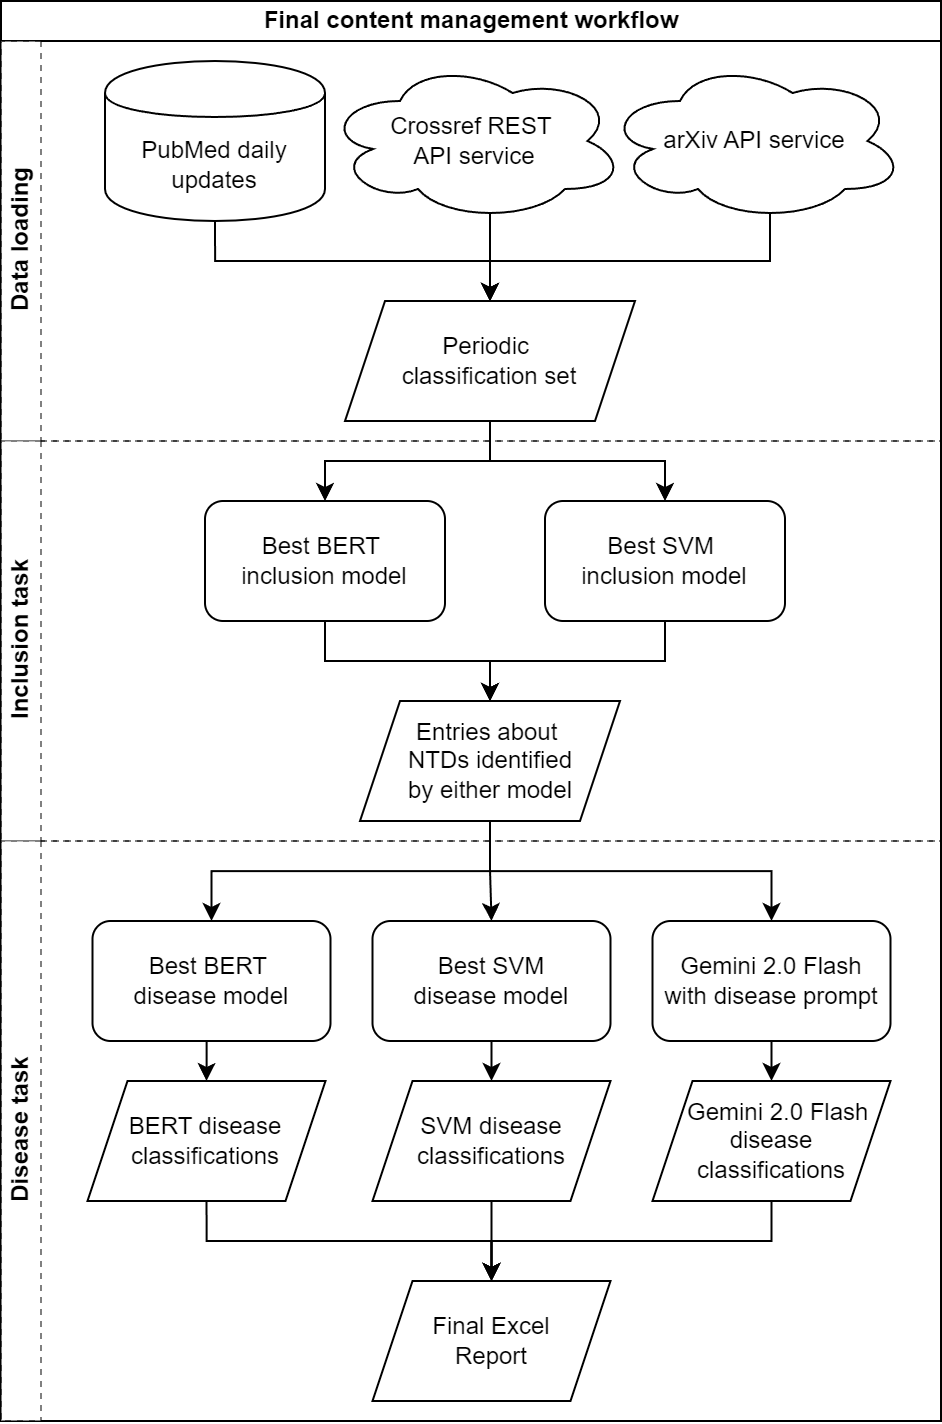

The diagram above was exported from draw.io. Its source (the exported page's mxGraphModel, read from the mxfile embedded in the PNG):
<mxGraphModel dx="659" dy="880" grid="1" gridSize="10" guides="1" tooltips="1" connect="1" arrows="1" fold="1" page="1" pageScale="1" pageWidth="850" pageHeight="1100" math="0" shadow="0">
  <root>
    <mxCell id="0" />
    <mxCell id="1" parent="0" />
    <mxCell id="WOq3uXFY6JzhHO6bekKP-30" value="Final content management workflow" style="swimlane;childLayout=stackLayout;resizeParent=1;resizeParentMax=0;horizontal=1;startSize=20;horizontalStack=0;html=1;" vertex="1" parent="1">
      <mxGeometry x="1005" y="80" width="470" height="710" as="geometry" />
    </mxCell>
    <mxCell id="WOq3uXFY6JzhHO6bekKP-31" value="Data loading" style="swimlane;startSize=20;horizontal=0;html=1;dashed=1;opacity=50;perimeterSpacing=0;" vertex="1" parent="WOq3uXFY6JzhHO6bekKP-30">
      <mxGeometry y="20" width="470" height="200" as="geometry" />
    </mxCell>
    <mxCell id="Ogp0OaSiWHlKIyTWhuFF-5" value="Crossref REST&amp;nbsp;&lt;div&gt;API service&lt;/div&gt;" style="ellipse;shape=cloud;whiteSpace=wrap;html=1;" parent="WOq3uXFY6JzhHO6bekKP-31" vertex="1">
      <mxGeometry x="162" y="10" width="150" height="80" as="geometry" />
    </mxCell>
    <mxCell id="Ogp0OaSiWHlKIyTWhuFF-4" value="PubMed daily updates" style="shape=cylinder;whiteSpace=wrap;html=1;boundedLbl=1;backgroundOutline=1;" parent="WOq3uXFY6JzhHO6bekKP-31" vertex="1">
      <mxGeometry x="52" y="10" width="110" height="80" as="geometry" />
    </mxCell>
    <mxCell id="Ogp0OaSiWHlKIyTWhuFF-6" value="arXiv API service" style="ellipse;shape=cloud;whiteSpace=wrap;html=1;" parent="WOq3uXFY6JzhHO6bekKP-31" vertex="1">
      <mxGeometry x="302" y="10" width="150" height="80" as="geometry" />
    </mxCell>
    <mxCell id="WOq3uXFY6JzhHO6bekKP-3" value="Periodic&amp;nbsp;&lt;div&gt;classification set&lt;/div&gt;" style="shape=parallelogram;perimeter=parallelogramPerimeter;whiteSpace=wrap;html=1;fixedSize=1;" vertex="1" parent="WOq3uXFY6JzhHO6bekKP-31">
      <mxGeometry x="172" y="130" width="145" height="60" as="geometry" />
    </mxCell>
    <mxCell id="Ogp0OaSiWHlKIyTWhuFF-48" style="edgeStyle=orthogonalEdgeStyle;rounded=0;orthogonalLoop=1;jettySize=auto;html=1;exitX=0.5;exitY=1;exitDx=0;exitDy=0;entryX=0.5;entryY=0;entryDx=0;entryDy=0;" parent="WOq3uXFY6JzhHO6bekKP-31" source="Ogp0OaSiWHlKIyTWhuFF-4" target="WOq3uXFY6JzhHO6bekKP-3" edge="1">
      <mxGeometry relative="1" as="geometry">
        <mxPoint x="244.5" y="129.9999999999999" as="targetPoint" />
      </mxGeometry>
    </mxCell>
    <mxCell id="Ogp0OaSiWHlKIyTWhuFF-50" style="edgeStyle=orthogonalEdgeStyle;rounded=0;orthogonalLoop=1;jettySize=auto;html=1;exitX=0.55;exitY=0.95;exitDx=0;exitDy=0;exitPerimeter=0;entryX=0.5;entryY=0;entryDx=0;entryDy=0;" parent="WOq3uXFY6JzhHO6bekKP-31" source="Ogp0OaSiWHlKIyTWhuFF-6" target="WOq3uXFY6JzhHO6bekKP-3" edge="1">
      <mxGeometry relative="1" as="geometry">
        <mxPoint x="244.5" y="129.9999999999999" as="targetPoint" />
      </mxGeometry>
    </mxCell>
    <mxCell id="Ogp0OaSiWHlKIyTWhuFF-49" style="edgeStyle=orthogonalEdgeStyle;rounded=0;orthogonalLoop=1;jettySize=auto;html=1;exitX=0.55;exitY=0.95;exitDx=0;exitDy=0;exitPerimeter=0;entryX=0.5;entryY=0;entryDx=0;entryDy=0;" parent="WOq3uXFY6JzhHO6bekKP-31" source="Ogp0OaSiWHlKIyTWhuFF-5" target="WOq3uXFY6JzhHO6bekKP-3" edge="1">
      <mxGeometry relative="1" as="geometry">
        <mxPoint x="244.5" y="129.9999999999999" as="targetPoint" />
      </mxGeometry>
    </mxCell>
    <mxCell id="WOq3uXFY6JzhHO6bekKP-32" value="Inclusion task" style="swimlane;startSize=20;horizontal=0;html=1;dashed=1;opacity=50;" vertex="1" parent="WOq3uXFY6JzhHO6bekKP-30">
      <mxGeometry y="220" width="470" height="200" as="geometry" />
    </mxCell>
    <mxCell id="WOq3uXFY6JzhHO6bekKP-1" value="Best BERT&amp;nbsp;&lt;div&gt;inclusion model&lt;/div&gt;" style="rounded=1;whiteSpace=wrap;html=1;" vertex="1" parent="WOq3uXFY6JzhHO6bekKP-32">
      <mxGeometry x="102" y="30" width="120" height="60" as="geometry" />
    </mxCell>
    <mxCell id="WOq3uXFY6JzhHO6bekKP-2" value="Best SVM&amp;nbsp;&lt;div&gt;inclusion model&lt;/div&gt;" style="rounded=1;whiteSpace=wrap;html=1;" vertex="1" parent="WOq3uXFY6JzhHO6bekKP-32">
      <mxGeometry x="272" y="30" width="120" height="60" as="geometry" />
    </mxCell>
    <mxCell id="WOq3uXFY6JzhHO6bekKP-8" value="Entries about&amp;nbsp;&lt;div&gt;NTDs identified&lt;div&gt;by either model&lt;/div&gt;&lt;/div&gt;" style="shape=parallelogram;perimeter=parallelogramPerimeter;whiteSpace=wrap;html=1;fixedSize=1;" vertex="1" parent="WOq3uXFY6JzhHO6bekKP-32">
      <mxGeometry x="179.5" y="130" width="130" height="60" as="geometry" />
    </mxCell>
    <mxCell id="WOq3uXFY6JzhHO6bekKP-9" style="edgeStyle=orthogonalEdgeStyle;rounded=0;orthogonalLoop=1;jettySize=auto;html=1;exitX=0.5;exitY=1;exitDx=0;exitDy=0;entryX=0.5;entryY=0;entryDx=0;entryDy=0;" edge="1" parent="WOq3uXFY6JzhHO6bekKP-32" source="WOq3uXFY6JzhHO6bekKP-2" target="WOq3uXFY6JzhHO6bekKP-8">
      <mxGeometry relative="1" as="geometry" />
    </mxCell>
    <mxCell id="WOq3uXFY6JzhHO6bekKP-10" style="edgeStyle=orthogonalEdgeStyle;rounded=0;orthogonalLoop=1;jettySize=auto;html=1;exitX=0.5;exitY=1;exitDx=0;exitDy=0;entryX=0.5;entryY=0;entryDx=0;entryDy=0;" edge="1" parent="WOq3uXFY6JzhHO6bekKP-32" source="WOq3uXFY6JzhHO6bekKP-1" target="WOq3uXFY6JzhHO6bekKP-8">
      <mxGeometry relative="1" as="geometry" />
    </mxCell>
    <mxCell id="WOq3uXFY6JzhHO6bekKP-33" value="Disease task" style="swimlane;startSize=20;horizontal=0;html=1;dashed=1;opacity=50;" vertex="1" parent="WOq3uXFY6JzhHO6bekKP-30">
      <mxGeometry y="420" width="470" height="290" as="geometry" />
    </mxCell>
    <mxCell id="WOq3uXFY6JzhHO6bekKP-24" value="Final Excel&lt;div&gt;Report&lt;/div&gt;" style="shape=parallelogram;perimeter=parallelogramPerimeter;whiteSpace=wrap;html=1;fixedSize=1;" vertex="1" parent="WOq3uXFY6JzhHO6bekKP-33">
      <mxGeometry x="185.75" y="220" width="119" height="60" as="geometry" />
    </mxCell>
    <mxCell id="WOq3uXFY6JzhHO6bekKP-17" value="BERT disease&lt;div&gt;classifications&lt;/div&gt;" style="shape=parallelogram;perimeter=parallelogramPerimeter;whiteSpace=wrap;html=1;fixedSize=1;" vertex="1" parent="WOq3uXFY6JzhHO6bekKP-33">
      <mxGeometry x="43.25" y="120" width="119" height="60" as="geometry" />
    </mxCell>
    <mxCell id="WOq3uXFY6JzhHO6bekKP-18" value="SVM disease&lt;div&gt;classifications&lt;/div&gt;" style="shape=parallelogram;perimeter=parallelogramPerimeter;whiteSpace=wrap;html=1;fixedSize=1;" vertex="1" parent="WOq3uXFY6JzhHO6bekKP-33">
      <mxGeometry x="185.75" y="120" width="119" height="60" as="geometry" />
    </mxCell>
    <mxCell id="WOq3uXFY6JzhHO6bekKP-19" value="&amp;nbsp; Gemini 2.0 Flash disease&lt;div&gt;classifications&lt;/div&gt;" style="shape=parallelogram;perimeter=parallelogramPerimeter;whiteSpace=wrap;html=1;fixedSize=1;" vertex="1" parent="WOq3uXFY6JzhHO6bekKP-33">
      <mxGeometry x="325.75" y="120" width="119" height="60" as="geometry" />
    </mxCell>
    <mxCell id="WOq3uXFY6JzhHO6bekKP-13" value="Gemini 2.0 Flash&lt;div&gt;with disease prompt&lt;/div&gt;" style="rounded=1;whiteSpace=wrap;html=1;" vertex="1" parent="WOq3uXFY6JzhHO6bekKP-33">
      <mxGeometry x="325.75" y="40" width="119" height="60" as="geometry" />
    </mxCell>
    <mxCell id="WOq3uXFY6JzhHO6bekKP-12" value="Best SVM&lt;div&gt;disease model&lt;/div&gt;" style="rounded=1;whiteSpace=wrap;html=1;" vertex="1" parent="WOq3uXFY6JzhHO6bekKP-33">
      <mxGeometry x="185.75" y="40" width="119" height="60" as="geometry" />
    </mxCell>
    <mxCell id="WOq3uXFY6JzhHO6bekKP-11" value="Best BERT&amp;nbsp;&lt;div&gt;disease model&lt;/div&gt;" style="rounded=1;whiteSpace=wrap;html=1;" vertex="1" parent="WOq3uXFY6JzhHO6bekKP-33">
      <mxGeometry x="45.75" y="40" width="119" height="60" as="geometry" />
    </mxCell>
    <mxCell id="WOq3uXFY6JzhHO6bekKP-26" style="edgeStyle=orthogonalEdgeStyle;rounded=0;orthogonalLoop=1;jettySize=auto;html=1;exitX=0.5;exitY=1;exitDx=0;exitDy=0;entryX=0.5;entryY=0;entryDx=0;entryDy=0;" edge="1" parent="WOq3uXFY6JzhHO6bekKP-33" source="WOq3uXFY6JzhHO6bekKP-17" target="WOq3uXFY6JzhHO6bekKP-24">
      <mxGeometry relative="1" as="geometry" />
    </mxCell>
    <mxCell id="WOq3uXFY6JzhHO6bekKP-28" style="edgeStyle=orthogonalEdgeStyle;rounded=0;orthogonalLoop=1;jettySize=auto;html=1;exitX=0.5;exitY=1;exitDx=0;exitDy=0;entryX=0.5;entryY=0;entryDx=0;entryDy=0;" edge="1" parent="WOq3uXFY6JzhHO6bekKP-33" source="WOq3uXFY6JzhHO6bekKP-18" target="WOq3uXFY6JzhHO6bekKP-24">
      <mxGeometry relative="1" as="geometry" />
    </mxCell>
    <mxCell id="WOq3uXFY6JzhHO6bekKP-29" style="edgeStyle=orthogonalEdgeStyle;rounded=0;orthogonalLoop=1;jettySize=auto;html=1;exitX=0.5;exitY=1;exitDx=0;exitDy=0;entryX=0.5;entryY=0;entryDx=0;entryDy=0;" edge="1" parent="WOq3uXFY6JzhHO6bekKP-33" source="WOq3uXFY6JzhHO6bekKP-19" target="WOq3uXFY6JzhHO6bekKP-24">
      <mxGeometry relative="1" as="geometry" />
    </mxCell>
    <mxCell id="WOq3uXFY6JzhHO6bekKP-23" style="edgeStyle=orthogonalEdgeStyle;rounded=0;orthogonalLoop=1;jettySize=auto;html=1;exitX=0.5;exitY=1;exitDx=0;exitDy=0;entryX=0.5;entryY=0;entryDx=0;entryDy=0;" edge="1" parent="WOq3uXFY6JzhHO6bekKP-33" source="WOq3uXFY6JzhHO6bekKP-13" target="WOq3uXFY6JzhHO6bekKP-19">
      <mxGeometry relative="1" as="geometry" />
    </mxCell>
    <mxCell id="WOq3uXFY6JzhHO6bekKP-22" style="edgeStyle=orthogonalEdgeStyle;rounded=0;orthogonalLoop=1;jettySize=auto;html=1;exitX=0.5;exitY=1;exitDx=0;exitDy=0;entryX=0.5;entryY=0;entryDx=0;entryDy=0;" edge="1" parent="WOq3uXFY6JzhHO6bekKP-33" source="WOq3uXFY6JzhHO6bekKP-12" target="WOq3uXFY6JzhHO6bekKP-18">
      <mxGeometry relative="1" as="geometry" />
    </mxCell>
    <mxCell id="WOq3uXFY6JzhHO6bekKP-21" style="edgeStyle=orthogonalEdgeStyle;rounded=0;orthogonalLoop=1;jettySize=auto;html=1;exitX=0.5;exitY=1;exitDx=0;exitDy=0;entryX=0.5;entryY=0;entryDx=0;entryDy=0;" edge="1" parent="WOq3uXFY6JzhHO6bekKP-33" source="WOq3uXFY6JzhHO6bekKP-11" target="WOq3uXFY6JzhHO6bekKP-17">
      <mxGeometry relative="1" as="geometry" />
    </mxCell>
    <mxCell id="WOq3uXFY6JzhHO6bekKP-5" style="edgeStyle=orthogonalEdgeStyle;rounded=0;orthogonalLoop=1;jettySize=auto;html=1;exitX=0.5;exitY=1;exitDx=0;exitDy=0;entryX=0.5;entryY=0;entryDx=0;entryDy=0;" edge="1" parent="WOq3uXFY6JzhHO6bekKP-30" source="WOq3uXFY6JzhHO6bekKP-3" target="WOq3uXFY6JzhHO6bekKP-1">
      <mxGeometry relative="1" as="geometry" />
    </mxCell>
    <mxCell id="WOq3uXFY6JzhHO6bekKP-6" style="edgeStyle=orthogonalEdgeStyle;rounded=0;orthogonalLoop=1;jettySize=auto;html=1;exitX=0.5;exitY=1;exitDx=0;exitDy=0;entryX=0.5;entryY=0;entryDx=0;entryDy=0;" edge="1" parent="WOq3uXFY6JzhHO6bekKP-30" source="WOq3uXFY6JzhHO6bekKP-3" target="WOq3uXFY6JzhHO6bekKP-2">
      <mxGeometry relative="1" as="geometry" />
    </mxCell>
    <mxCell id="WOq3uXFY6JzhHO6bekKP-16" style="edgeStyle=orthogonalEdgeStyle;rounded=0;orthogonalLoop=1;jettySize=auto;html=1;exitX=0.5;exitY=1;exitDx=0;exitDy=0;entryX=0.5;entryY=0;entryDx=0;entryDy=0;" edge="1" parent="WOq3uXFY6JzhHO6bekKP-30" source="WOq3uXFY6JzhHO6bekKP-8" target="WOq3uXFY6JzhHO6bekKP-13">
      <mxGeometry relative="1" as="geometry" />
    </mxCell>
    <mxCell id="WOq3uXFY6JzhHO6bekKP-14" style="edgeStyle=orthogonalEdgeStyle;rounded=0;orthogonalLoop=1;jettySize=auto;html=1;exitX=0.5;exitY=1;exitDx=0;exitDy=0;entryX=0.5;entryY=0;entryDx=0;entryDy=0;" edge="1" parent="WOq3uXFY6JzhHO6bekKP-30" source="WOq3uXFY6JzhHO6bekKP-8" target="WOq3uXFY6JzhHO6bekKP-12">
      <mxGeometry relative="1" as="geometry" />
    </mxCell>
    <mxCell id="WOq3uXFY6JzhHO6bekKP-15" style="edgeStyle=orthogonalEdgeStyle;rounded=0;orthogonalLoop=1;jettySize=auto;html=1;exitX=0.5;exitY=1;exitDx=0;exitDy=0;entryX=0.5;entryY=0;entryDx=0;entryDy=0;" edge="1" parent="WOq3uXFY6JzhHO6bekKP-30" source="WOq3uXFY6JzhHO6bekKP-8" target="WOq3uXFY6JzhHO6bekKP-11">
      <mxGeometry relative="1" as="geometry" />
    </mxCell>
  </root>
</mxGraphModel>